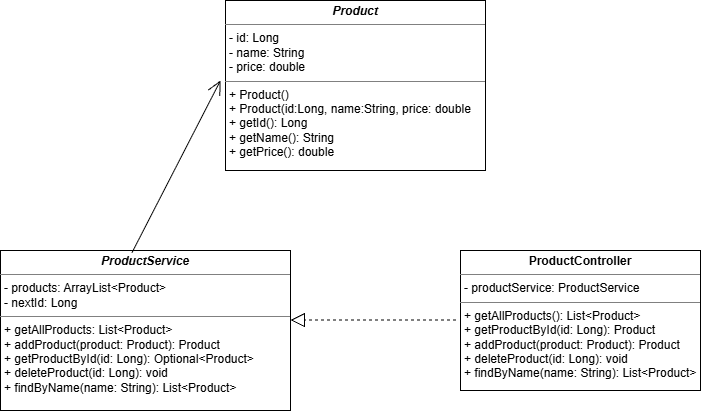

The diagram above was exported from draw.io. Its source (the exported page's mxGraphModel, read from the mxfile embedded in the PNG):
<mxGraphModel dx="1030" dy="527" grid="1" gridSize="10" guides="1" tooltips="1" connect="1" arrows="1" fold="1" page="1" pageScale="1" pageWidth="850" pageHeight="1100" math="0" shadow="0">
  <root>
    <mxCell id="0" />
    <mxCell id="1" parent="0" />
    <mxCell id="DF9pB7CkjU3fuRS9NMBA-9" parent="1" style="verticalAlign=top;align=left;overflow=fill;html=1;whiteSpace=wrap;" value="&lt;p style=&quot;margin:0px;margin-top:4px;text-align:center;&quot;&gt;&lt;i&gt;&lt;b&gt;Product&lt;/b&gt;&lt;/i&gt;&lt;/p&gt;&lt;hr size=&quot;1&quot; style=&quot;border-style:solid;&quot;&gt;&lt;p style=&quot;margin:0px;margin-left:4px;&quot;&gt;- id: Long&lt;/p&gt;&lt;p style=&quot;margin:0px;margin-left:4px;&quot;&gt;- name: String&lt;/p&gt;&lt;p style=&quot;margin:0px;margin-left:4px;&quot;&gt;- price: double&lt;/p&gt;&lt;hr size=&quot;1&quot; style=&quot;border-style:solid;&quot;&gt;&lt;p style=&quot;margin:0px;margin-left:4px;&quot;&gt;+ Product()&lt;br&gt;+ Product(id:Long, name:String, price: double&lt;/p&gt;&lt;p style=&quot;margin:0px;margin-left:4px;&quot;&gt;+ getId(): Long&lt;/p&gt;&lt;p style=&quot;margin:0px;margin-left:4px;&quot;&gt;+ getName(): String&lt;/p&gt;&lt;p style=&quot;margin:0px;margin-left:4px;&quot;&gt;+ getPrice(): double&lt;/p&gt;" vertex="1">
      <mxGeometry height="170" width="260" x="295" y="50" as="geometry" />
    </mxCell>
    <mxCell id="_XsDt7fhpeUr0K8eNYSK-1" parent="1" style="verticalAlign=top;align=left;overflow=fill;html=1;whiteSpace=wrap;" value="&lt;p style=&quot;margin:0px;margin-top:4px;text-align:center;&quot;&gt;&lt;b&gt;ProductController&lt;/b&gt;&lt;/p&gt;&lt;hr size=&quot;1&quot; style=&quot;border-style:solid;&quot;&gt;&lt;p style=&quot;margin:0px;margin-left:4px;&quot;&gt;- productService: ProductService&lt;br&gt;&lt;/p&gt;&lt;hr size=&quot;1&quot; style=&quot;border-style:solid;&quot;&gt;&lt;p style=&quot;margin:0px;margin-left:4px;&quot;&gt;+ getAllProducts(): List&amp;lt;Product&amp;gt;&lt;br&gt;+ getProductById(id: Long): Product&lt;/p&gt;&lt;p style=&quot;margin:0px;margin-left:4px;&quot;&gt;+ addProduct(product: Product): Product&lt;/p&gt;&lt;p style=&quot;margin:0px;margin-left:4px;&quot;&gt;+ deleteProduct(id: Long): void&lt;/p&gt;&lt;p style=&quot;margin:0px;margin-left:4px;&quot;&gt;+ findByName(name: String): List&amp;lt;Product&amp;gt;&lt;/p&gt;" vertex="1">
      <mxGeometry height="140" width="240" x="530" y="300" as="geometry" />
    </mxCell>
    <mxCell id="_XsDt7fhpeUr0K8eNYSK-2" parent="1" style="verticalAlign=top;align=left;overflow=fill;html=1;whiteSpace=wrap;" value="&lt;p style=&quot;margin:0px;margin-top:4px;text-align:center;&quot;&gt;&lt;i&gt;&lt;b&gt;ProductService&lt;/b&gt;&lt;/i&gt;&lt;/p&gt;&lt;hr size=&quot;1&quot; style=&quot;border-style:solid;&quot;&gt;&lt;p style=&quot;margin:0px;margin-left:4px;&quot;&gt;-&amp;nbsp;products: ArrayList&amp;lt;Product&amp;gt;&lt;br&gt;- nextId: Long&lt;/p&gt;&lt;hr size=&quot;1&quot; style=&quot;border-style:solid;&quot;&gt;&lt;p style=&quot;margin:0px;margin-left:4px;&quot;&gt;+ getAllProducts: List&amp;lt;Product&amp;gt;&lt;/p&gt;&lt;p style=&quot;margin:0px;margin-left:4px;&quot;&gt;+ addProduct(product: Product): Product&lt;/p&gt;&lt;p style=&quot;margin:0px;margin-left:4px;&quot;&gt;+ getProductById(id: Long):&amp;nbsp;Optional&amp;lt;Product&amp;gt;&lt;/p&gt;&lt;p style=&quot;margin:0px;margin-left:4px;&quot;&gt;+ deleteProduct(id: Long): void&lt;/p&gt;&lt;p style=&quot;margin:0px;margin-left:4px;&quot;&gt;+ findByName(name: String): List&amp;lt;Product&amp;gt;&lt;/p&gt;" vertex="1">
      <mxGeometry height="160" width="290" x="70" y="300" as="geometry" />
    </mxCell>
    <mxCell id="_XsDt7fhpeUr0K8eNYSK-6" edge="1" parent="1" style="endArrow=block;dashed=1;endFill=0;endSize=12;html=1;rounded=0;entryX=1.007;entryY=0.547;entryDx=0;entryDy=0;entryPerimeter=0;exitX=-0.01;exitY=0.626;exitDx=0;exitDy=0;exitPerimeter=0;" value="">
      <mxGeometry relative="1" width="160" as="geometry">
        <mxPoint x="525.5699999999999" y="369.62" as="sourcePoint" />
        <mxPoint x="360" y="369.5" as="targetPoint" />
      </mxGeometry>
    </mxCell>
    <mxCell id="_XsDt7fhpeUr0K8eNYSK-8" edge="1" parent="1" style="endArrow=open;endFill=1;endSize=12;html=1;rounded=0;exitX=0.458;exitY=0.013;exitDx=0;exitDy=0;exitPerimeter=0;" value="">
      <mxGeometry relative="1" width="160" as="geometry">
        <mxPoint x="201.51999999999992" y="302.08000000000004" as="sourcePoint" />
        <mxPoint x="290" y="130" as="targetPoint" />
      </mxGeometry>
    </mxCell>
  </root>
</mxGraphModel>